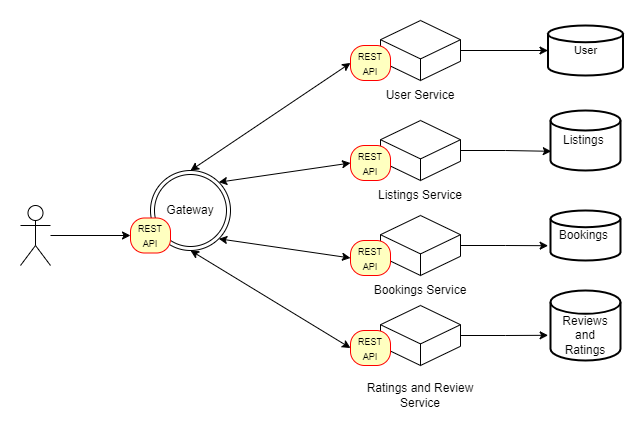

The diagram above was exported from draw.io. Its source (the exported page's mxGraphModel, read from the mxfile embedded in the PNG):
<mxGraphModel dx="1796" dy="542" grid="1" gridSize="10" guides="1" tooltips="1" connect="1" arrows="1" fold="1" page="1" pageScale="1" pageWidth="850" pageHeight="1100" math="0" shadow="0">
  <root>
    <mxCell id="0" />
    <mxCell id="1" parent="0" />
    <mxCell id="poN3cBSPE7pkNNM4szt8-1" value="&lt;font style=&quot;font-size: 11px;&quot;&gt;User&lt;/font&gt;" style="strokeWidth=2;html=1;shape=mxgraph.flowchart.database;whiteSpace=wrap;" vertex="1" parent="1">
      <mxGeometry x="487.5" y="65" width="75" height="50" as="geometry" />
    </mxCell>
    <mxCell id="poN3cBSPE7pkNNM4szt8-2" value="Listings&amp;nbsp;" style="strokeWidth=2;html=1;shape=mxgraph.flowchart.database;whiteSpace=wrap;" vertex="1" parent="1">
      <mxGeometry x="490" y="150" width="70" height="60" as="geometry" />
    </mxCell>
    <mxCell id="poN3cBSPE7pkNNM4szt8-3" value="Bookings&amp;nbsp;" style="strokeWidth=2;html=1;shape=mxgraph.flowchart.database;whiteSpace=wrap;" vertex="1" parent="1">
      <mxGeometry x="490" y="250" width="70" height="50" as="geometry" />
    </mxCell>
    <mxCell id="poN3cBSPE7pkNNM4szt8-4" value="" style="strokeWidth=2;html=1;shape=mxgraph.flowchart.database;whiteSpace=wrap;" vertex="1" parent="1">
      <mxGeometry x="490" y="330" width="70" height="70" as="geometry" />
    </mxCell>
    <mxCell id="poN3cBSPE7pkNNM4szt8-5" value="Reviews and Ratings" style="text;html=1;strokeColor=none;fillColor=none;align=center;verticalAlign=middle;whiteSpace=wrap;rounded=0;" vertex="1" parent="1">
      <mxGeometry x="495" y="360" width="60" height="30" as="geometry" />
    </mxCell>
    <mxCell id="poN3cBSPE7pkNNM4szt8-8" value="Gateway" style="ellipse;shape=doubleEllipse;whiteSpace=wrap;html=1;aspect=fixed;" vertex="1" parent="1">
      <mxGeometry x="90" y="210" width="80" height="80" as="geometry" />
    </mxCell>
    <mxCell id="poN3cBSPE7pkNNM4szt8-9" value="" style="html=1;whiteSpace=wrap;shape=isoCube2;backgroundOutline=1;isoAngle=15;" vertex="1" parent="1">
      <mxGeometry x="320" y="345" width="80" height="60" as="geometry" />
    </mxCell>
    <mxCell id="poN3cBSPE7pkNNM4szt8-10" value="" style="html=1;whiteSpace=wrap;shape=isoCube2;backgroundOutline=1;isoAngle=15;" vertex="1" parent="1">
      <mxGeometry x="320" y="160" width="80" height="60" as="geometry" />
    </mxCell>
    <mxCell id="poN3cBSPE7pkNNM4szt8-11" value="" style="html=1;whiteSpace=wrap;shape=isoCube2;backgroundOutline=1;isoAngle=15;" vertex="1" parent="1">
      <mxGeometry x="320" y="60" width="80" height="60" as="geometry" />
    </mxCell>
    <mxCell id="poN3cBSPE7pkNNM4szt8-12" value="" style="html=1;whiteSpace=wrap;shape=isoCube2;backgroundOutline=1;isoAngle=15;" vertex="1" parent="1">
      <mxGeometry x="320" y="255" width="80" height="60" as="geometry" />
    </mxCell>
    <mxCell id="poN3cBSPE7pkNNM4szt8-13" value="Ratings and Review Service" style="text;html=1;strokeColor=none;fillColor=none;align=center;verticalAlign=middle;whiteSpace=wrap;rounded=0;" vertex="1" parent="1">
      <mxGeometry x="305" y="420" width="110" height="30" as="geometry" />
    </mxCell>
    <mxCell id="poN3cBSPE7pkNNM4szt8-14" value="Bookings Service" style="text;html=1;strokeColor=none;fillColor=none;align=center;verticalAlign=middle;whiteSpace=wrap;rounded=0;" vertex="1" parent="1">
      <mxGeometry x="310" y="315" width="100" height="30" as="geometry" />
    </mxCell>
    <mxCell id="poN3cBSPE7pkNNM4szt8-15" value="User Service" style="text;html=1;strokeColor=none;fillColor=none;align=center;verticalAlign=middle;whiteSpace=wrap;rounded=0;" vertex="1" parent="1">
      <mxGeometry x="320" y="120" width="80" height="30" as="geometry" />
    </mxCell>
    <mxCell id="poN3cBSPE7pkNNM4szt8-16" value="Listings Service" style="text;html=1;strokeColor=none;fillColor=none;align=center;verticalAlign=middle;whiteSpace=wrap;rounded=0;" vertex="1" parent="1">
      <mxGeometry x="310" y="220" width="100" height="30" as="geometry" />
    </mxCell>
    <mxCell id="poN3cBSPE7pkNNM4szt8-18" value="&lt;font style=&quot;font-size: 9px;&quot;&gt;REST&lt;br&gt;API&lt;/font&gt;" style="rounded=1;whiteSpace=wrap;html=1;arcSize=40;fontColor=#000000;fillColor=#ffffc0;strokeColor=#ff0000;" vertex="1" parent="1">
      <mxGeometry x="290" y="370" width="40" height="35" as="geometry" />
    </mxCell>
    <mxCell id="poN3cBSPE7pkNNM4szt8-20" value="&lt;font style=&quot;font-size: 9px;&quot;&gt;REST&lt;br&gt;API&lt;/font&gt;" style="rounded=1;whiteSpace=wrap;html=1;arcSize=40;fontColor=#000000;fillColor=#ffffc0;strokeColor=#ff0000;" vertex="1" parent="1">
      <mxGeometry x="70" y="257.5" width="40" height="35" as="geometry" />
    </mxCell>
    <mxCell id="poN3cBSPE7pkNNM4szt8-21" value="&lt;font style=&quot;font-size: 9px;&quot;&gt;REST&lt;br&gt;API&lt;/font&gt;" style="rounded=1;whiteSpace=wrap;html=1;arcSize=40;fontColor=#000000;fillColor=#ffffc0;strokeColor=#ff0000;" vertex="1" parent="1">
      <mxGeometry x="290" y="280" width="40" height="35" as="geometry" />
    </mxCell>
    <mxCell id="poN3cBSPE7pkNNM4szt8-22" value="&lt;font style=&quot;font-size: 9px;&quot;&gt;REST&lt;br&gt;API&lt;/font&gt;" style="rounded=1;whiteSpace=wrap;html=1;arcSize=40;fontColor=#000000;fillColor=#ffffc0;strokeColor=#ff0000;" vertex="1" parent="1">
      <mxGeometry x="290" y="185" width="40" height="35" as="geometry" />
    </mxCell>
    <mxCell id="poN3cBSPE7pkNNM4szt8-23" value="&lt;font style=&quot;font-size: 9px;&quot;&gt;REST&lt;br&gt;API&lt;/font&gt;" style="rounded=1;whiteSpace=wrap;html=1;arcSize=40;fontColor=#000000;fillColor=#ffffc0;strokeColor=#ff0000;" vertex="1" parent="1">
      <mxGeometry x="290" y="85" width="40" height="35" as="geometry" />
    </mxCell>
    <mxCell id="poN3cBSPE7pkNNM4szt8-30" style="edgeStyle=orthogonalEdgeStyle;rounded=0;orthogonalLoop=1;jettySize=auto;html=1;exitX=1;exitY=0.5;exitDx=0;exitDy=0;exitPerimeter=0;entryX=0.011;entryY=0.68;entryDx=0;entryDy=0;entryPerimeter=0;" edge="1" parent="1" source="poN3cBSPE7pkNNM4szt8-10" target="poN3cBSPE7pkNNM4szt8-2">
      <mxGeometry relative="1" as="geometry" />
    </mxCell>
    <mxCell id="poN3cBSPE7pkNNM4szt8-32" style="edgeStyle=orthogonalEdgeStyle;rounded=0;orthogonalLoop=1;jettySize=auto;html=1;exitX=1;exitY=0.5;exitDx=0;exitDy=0;exitPerimeter=0;entryX=-0.034;entryY=0.704;entryDx=0;entryDy=0;entryPerimeter=0;" edge="1" parent="1" source="poN3cBSPE7pkNNM4szt8-12" target="poN3cBSPE7pkNNM4szt8-3">
      <mxGeometry relative="1" as="geometry" />
    </mxCell>
    <mxCell id="poN3cBSPE7pkNNM4szt8-33" style="edgeStyle=orthogonalEdgeStyle;rounded=0;orthogonalLoop=1;jettySize=auto;html=1;exitX=1;exitY=0.5;exitDx=0;exitDy=0;exitPerimeter=0;entryX=-0.034;entryY=0.64;entryDx=0;entryDy=0;entryPerimeter=0;" edge="1" parent="1" source="poN3cBSPE7pkNNM4szt8-9" target="poN3cBSPE7pkNNM4szt8-4">
      <mxGeometry relative="1" as="geometry" />
    </mxCell>
    <mxCell id="poN3cBSPE7pkNNM4szt8-34" style="edgeStyle=orthogonalEdgeStyle;rounded=0;orthogonalLoop=1;jettySize=auto;html=1;exitX=1;exitY=0.5;exitDx=0;exitDy=0;exitPerimeter=0;entryX=0;entryY=0.5;entryDx=0;entryDy=0;entryPerimeter=0;" edge="1" parent="1" source="poN3cBSPE7pkNNM4szt8-11" target="poN3cBSPE7pkNNM4szt8-1">
      <mxGeometry relative="1" as="geometry" />
    </mxCell>
    <mxCell id="poN3cBSPE7pkNNM4szt8-36" style="edgeStyle=orthogonalEdgeStyle;rounded=0;orthogonalLoop=1;jettySize=auto;html=1;entryX=0;entryY=0.5;entryDx=0;entryDy=0;" edge="1" parent="1" source="poN3cBSPE7pkNNM4szt8-35" target="poN3cBSPE7pkNNM4szt8-20">
      <mxGeometry relative="1" as="geometry" />
    </mxCell>
    <mxCell id="poN3cBSPE7pkNNM4szt8-35" value="" style="shape=umlActor;verticalLabelPosition=bottom;verticalAlign=top;html=1;" vertex="1" parent="1">
      <mxGeometry x="-40" y="245" width="30" height="60" as="geometry" />
    </mxCell>
    <mxCell id="poN3cBSPE7pkNNM4szt8-37" value="" style="endArrow=classic;startArrow=classic;html=1;rounded=0;exitX=0.5;exitY=1;exitDx=0;exitDy=0;entryX=0;entryY=0.5;entryDx=0;entryDy=0;" edge="1" parent="1" source="poN3cBSPE7pkNNM4szt8-8" target="poN3cBSPE7pkNNM4szt8-18">
      <mxGeometry width="50" height="50" relative="1" as="geometry">
        <mxPoint x="200" y="390" as="sourcePoint" />
        <mxPoint x="250" y="340" as="targetPoint" />
      </mxGeometry>
    </mxCell>
    <mxCell id="poN3cBSPE7pkNNM4szt8-38" value="" style="endArrow=classic;startArrow=classic;html=1;rounded=0;exitX=0.5;exitY=0;exitDx=0;exitDy=0;entryX=0;entryY=0.5;entryDx=0;entryDy=0;" edge="1" parent="1" source="poN3cBSPE7pkNNM4szt8-8" target="poN3cBSPE7pkNNM4szt8-23">
      <mxGeometry width="50" height="50" relative="1" as="geometry">
        <mxPoint x="110" y="60" as="sourcePoint" />
        <mxPoint x="270" y="158" as="targetPoint" />
      </mxGeometry>
    </mxCell>
    <mxCell id="poN3cBSPE7pkNNM4szt8-39" value="" style="endArrow=classic;startArrow=classic;html=1;rounded=0;entryX=0;entryY=0.5;entryDx=0;entryDy=0;exitX=1;exitY=0;exitDx=0;exitDy=0;" edge="1" parent="1" source="poN3cBSPE7pkNNM4szt8-8" target="poN3cBSPE7pkNNM4szt8-22">
      <mxGeometry width="50" height="50" relative="1" as="geometry">
        <mxPoint x="210" y="220" as="sourcePoint" />
        <mxPoint x="270" y="213" as="targetPoint" />
      </mxGeometry>
    </mxCell>
    <mxCell id="poN3cBSPE7pkNNM4szt8-40" value="" style="endArrow=classic;startArrow=classic;html=1;rounded=0;exitX=1;exitY=1;exitDx=0;exitDy=0;entryX=0;entryY=0.5;entryDx=0;entryDy=0;" edge="1" parent="1" source="poN3cBSPE7pkNNM4szt8-8" target="poN3cBSPE7pkNNM4szt8-21">
      <mxGeometry width="50" height="50" relative="1" as="geometry">
        <mxPoint x="120" y="202" as="sourcePoint" />
        <mxPoint x="280" y="300" as="targetPoint" />
      </mxGeometry>
    </mxCell>
  </root>
</mxGraphModel>